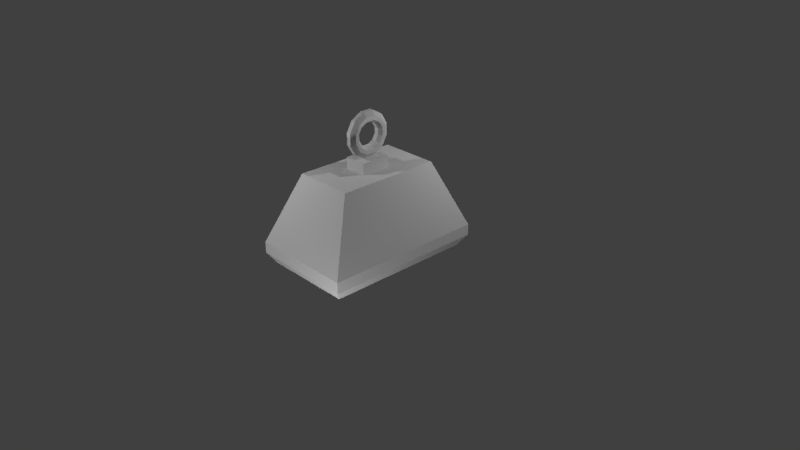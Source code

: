 # Source: slow.blend  (saved by Blender 2.79.0; exported with 4.5.12 LTS)
import bpy
from mathutils import Matrix  # noqa: F401  (used for matrix-valued properties, if any)

bpy.ops.wm.read_factory_settings(use_empty=True)
scene = bpy.context.scene
scene.name = 'Scene'

# ---- collections
col_collection_1 = bpy.data.collections.new('Collection 1'); scene.collection.children.link(col_collection_1)

# ---- materials (node trees are filled in below, after node groups)
mat_material = bpy.data.materials.new('Material')
mat_material.alpha_threshold = 0.0
mat_material.use_transparent_shadow = False
mat_material.roughness = 0.5
mat_material.line_color = (0.0, 0.0, 0.0, 1.0)

# ---- material node trees

# ---- world
world_world = bpy.data.worlds.new('World'); scene.world = world_world
world_world.color = (0.05088, 0.05088, 0.05088)
world_world.use_sun_shadow = False
world_world.sun_shadow_jitter_overblur = 0.0
world_world.cycles.sampling_method = 'MANUAL'

# ---- cameras
cam_camera = bpy.data.cameras.new('Camera')
cam_camera.clip_end = 100.0
cam_camera.lens = 35.0
cam_camera.sensor_width = 32.0
cam_camera.sensor_height = 18.0
cam_camera.ortho_scale = 7.314
cam_camera.dof.focus_distance = 0.0
cam_camera.dof.aperture_fstop = 128.0

# ---- lights
light_lamp_003 = bpy.data.lights.new('Lamp.003', 'POINT')
light_lamp_003.transmission_factor = 0.0
light_lamp_003.cutoff_distance = 30.0
light_lamp_003.energy = 100.0
light_lamp_003.shadow_buffer_clip_start = 1.001
light_lamp_003.shadow_soft_size = 0.1
light_lamp_003.shadow_maximum_resolution = 0.006
light_lamp_003.use_absolute_resolution = True
light_lamp_002 = bpy.data.lights.new('Lamp.002', 'POINT')
light_lamp_002.transmission_factor = 0.0
light_lamp_002.cutoff_distance = 30.0
light_lamp_002.energy = 100.0
light_lamp_002.shadow_buffer_clip_start = 1.001
light_lamp_002.shadow_soft_size = 0.1
light_lamp_002.shadow_maximum_resolution = 0.006
light_lamp_002.use_absolute_resolution = True
light_lamp_001 = bpy.data.lights.new('Lamp.001', 'POINT')
light_lamp_001.transmission_factor = 0.0
light_lamp_001.cutoff_distance = 30.0
light_lamp_001.energy = 100.0
light_lamp_001.shadow_buffer_clip_start = 1.001
light_lamp_001.shadow_soft_size = 0.1
light_lamp_001.shadow_maximum_resolution = 0.006
light_lamp_001.use_absolute_resolution = True
light_lamp = bpy.data.lights.new('Lamp', 'POINT')
light_lamp.transmission_factor = 0.0
light_lamp.cutoff_distance = 30.0
light_lamp.energy = 100.0
light_lamp.shadow_buffer_clip_start = 1.001
light_lamp.shadow_soft_size = 0.1
light_lamp.shadow_maximum_resolution = 0.006
light_lamp.use_absolute_resolution = True

# ---- meshes
me_cube = bpy.data.meshes.new('Cube')
me_cube.from_pydata([(-0.6, -1.0, -2.98e-08), (-0.6, 1.0, 0.0), (-0.7, -1.1, 0.3), (-0.7, 1.1, 0.3), (-0.7, 1.1, 0.15), (-0.7, -1.1, 0.15), (-0.4, -0.7, 1.2), (-0.4, 0.7, 1.2), (-0.15, -0.2, 1.2), (-0.15, 0.2, 1.2), (-0.15, -0.2, 1.35), (-0.15, 0.2, 1.35), (-0.03, -0.07765, 1.35), (-0.03, 0.07765, 1.35), (-0.03, 0.2898, 1.718), (-0.03, 0.2121, 1.852), (-0.03, 0.07765, 1.93), (-0.03, -0.07765, 1.93), (-0.03, -0.2121, 1.852), (-0.03, -0.2898, 1.718), (-0.03, -0.2898, 1.562), (-0.03, -0.2121, 1.428), (-0.03, 0.2121, 1.428), (-0.03, 0.2898, 1.562), (-0.07, -0.06289, 1.405), (-0.07, 0.06289, 1.405), (-0.07, 0.2347, 1.703), (-0.07, 0.1718, 1.812), (-0.07, 0.06289, 1.875), (-0.07, -0.06289, 1.875), (-0.07, -0.1718, 1.812), (-0.07, -0.2347, 1.703), (-0.07, -0.2347, 1.577), (-0.07, -0.1718, 1.468), (-0.07, 0.1718, 1.468), (-0.07, 0.2347, 1.577), (-0.07, -0.05031, 1.452), (-0.07, 0.05031, 1.452), (-0.07, 0.1878, 1.69), (-0.07, 0.1375, 1.777), (-0.07, 0.05031, 1.828), (-0.07, -0.05031, 1.828), (-0.07, -0.1375, 1.777), (-0.07, -0.1878, 1.69), (-0.07, -0.1878, 1.59), (-0.07, -0.1375, 1.503), (-0.07, 0.1375, 1.503), (-0.07, 0.1878, 1.59), (-0.03, -0.04025, 1.49), (-0.03, 0.04025, 1.49), (-0.03, 0.1502, 1.68), (-0.03, 0.11, 1.75), (-0.03, 0.04025, 1.79), (-0.03, -0.04025, 1.79), (-0.03, -0.11, 1.75), (-0.03, -0.1502, 1.68), (-0.03, -0.1502, 1.6), (-0.03, -0.11, 1.53), (-0.03, 0.11, 1.53), (-0.03, 0.1502, 1.6), (0.6, -1.0, -2.98e-08), (0.6, 1.0, 0.0), (0.7, -1.1, 0.3), (0.7, 1.1, 0.3), (0.7, 1.1, 0.15), (0.7, -1.1, 0.15), (0.4, -0.7, 1.2), (0.4, 0.7, 1.2), (0.15, -0.2, 1.2), (0.15, 0.2, 1.2), (0.15, -0.2, 1.35), (0.15, 0.2, 1.35), (0.03, -0.07765, 1.35), (0.03, 0.07765, 1.35), (0.03, 0.2898, 1.718), (0.03, 0.2121, 1.852), (0.03, 0.07765, 1.93), (0.03, -0.07765, 1.93), (0.03, -0.2121, 1.852), (0.03, -0.2898, 1.718), (0.03, -0.2898, 1.562), (0.03, -0.2121, 1.428), (0.03, 0.2121, 1.428), (0.03, 0.2898, 1.562), (0.0, 0.1502, 1.6), (0.0, 0.11, 1.53), (0.0, -0.11, 1.53), (0.0, -0.1502, 1.6), (0.0, -0.1502, 1.68), (0.0, -0.11, 1.75), (0.0, -0.04025, 1.79), (0.0, 0.04025, 1.79), (0.0, 0.11, 1.75), (0.0, 0.1502, 1.68), (0.0, 0.04025, 1.49), (0.0, -0.04025, 1.49), (0.07, -0.06289, 1.405), (0.07, 0.06289, 1.405), (0.07, 0.2347, 1.703), (0.07, 0.1718, 1.812), (0.07, 0.06289, 1.875), (0.07, -0.06289, 1.875), (0.07, -0.1718, 1.812), (0.07, -0.2347, 1.703), (0.07, -0.2347, 1.577), (0.07, -0.1718, 1.468), (0.07, 0.1718, 1.468), (0.07, 0.2347, 1.577), (0.07, -0.05031, 1.452), (0.07, 0.05031, 1.452), (0.07, 0.1878, 1.69), (0.07, 0.1375, 1.777), (0.07, 0.05031, 1.828), (0.07, -0.05031, 1.828), (0.07, -0.1375, 1.777), (0.07, -0.1878, 1.69), (0.07, -0.1878, 1.59), (0.07, -0.1375, 1.503), (0.07, 0.1375, 1.503), (0.07, 0.1878, 1.59), (0.03, -0.04025, 1.49), (0.03, 0.04025, 1.49), (0.03, 0.1502, 1.68), (0.03, 0.11, 1.75), (0.03, 0.04025, 1.79), (0.03, -0.04025, 1.79), (0.03, -0.11, 1.75), (0.03, -0.1502, 1.68), (0.03, -0.1502, 1.6), (0.03, -0.11, 1.53), (0.03, 0.11, 1.53), (0.03, 0.1502, 1.6), (0.0, 1.0, 0.0), (0.0, -1.0, -2.98e-08), (0.0, 0.7, 1.2), (0.0, -0.7, 1.2), (0.0, -1.1, 0.15), (0.0, -1.1, 0.3), (0.0, 1.1, 0.15), (0.0, 1.1, 0.3), (0.0, 0.2, 1.2), (0.0, -0.2, 1.2), (0.0, 0.2, 1.35), (0.0, -0.2, 1.35), (0.0, 0.07765, 1.35), (0.0, 0.2121, 1.852), (0.0, 0.2121, 1.428), (0.0, 0.2898, 1.562), (0.0, 0.2898, 1.718), (0.0, -0.2121, 1.428), (0.0, -0.2898, 1.562), (0.0, -0.2898, 1.718), (0.0, -0.2121, 1.852), (0.0, -0.07765, 1.93), (0.0, 0.07765, 1.93), (0.0, -0.07765, 1.35)], [], [(132, 133, 0, 1), (2, 6, 7, 3), (133, 136, 5, 0), (0, 5, 4, 1), (5, 2, 3, 4), (136, 137, 2, 5), (137, 135, 6, 2), (134, 7, 9, 140), (140, 9, 11, 142), (7, 6, 8, 9), (9, 8, 10, 11), (10, 12, 13, 11), (16, 28, 29, 17), (14, 26, 27, 15), (18, 30, 31, 19), (146, 22, 23, 147), (147, 23, 14, 148), (148, 14, 15, 145), (149, 150, 20, 21), (150, 151, 19, 20), (151, 152, 18, 19), (152, 153, 17, 18), (153, 154, 16, 17), (154, 145, 15, 16), (19, 31, 32, 20), (17, 29, 30, 18), (15, 27, 28, 16), (35, 34, 46, 47), (32, 31, 43, 44), (29, 28, 40, 41), (26, 35, 47, 38), (25, 24, 36, 37), (33, 32, 44, 45), (30, 29, 41, 42), (34, 25, 37, 46), (28, 27, 39, 40), (24, 33, 45, 36), (31, 30, 42, 43), (27, 26, 38, 39), (39, 38, 50, 51), (47, 46, 58, 59), (44, 43, 55, 56), (41, 40, 52, 53), (38, 47, 59, 50), (37, 36, 48, 49), (45, 44, 56, 57), (42, 41, 53, 54), (46, 37, 49, 58), (40, 39, 51, 52), (36, 45, 57, 48), (43, 42, 54, 55), (12, 24, 25, 13), (20, 32, 33, 21), (21, 33, 24, 12), (22, 34, 35, 23), (23, 35, 26, 14), (13, 25, 34, 22), (55, 54, 89, 88), (59, 58, 85, 84), (51, 50, 93, 92), (49, 48, 95, 94), (53, 52, 91, 90), (50, 59, 84, 93), (56, 55, 88, 87), (48, 57, 86, 95), (52, 51, 92, 91), (58, 49, 94, 85), (57, 56, 87, 86), (54, 53, 90, 89), (149, 21, 12, 155), (10, 143, 155, 12), (11, 13, 144, 142), (13, 22, 146, 144), (8, 141, 143, 10), (6, 135, 141, 8), (1, 4, 138, 132), (4, 3, 139, 138), (3, 7, 134, 139), (132, 61, 60, 133), (62, 63, 67, 66), (133, 60, 65, 136), (60, 61, 64, 65), (65, 64, 63, 62), (136, 65, 62, 137), (137, 62, 66, 135), (134, 140, 69, 67), (140, 142, 71, 69), (67, 69, 68, 66), (69, 71, 70, 68), (70, 71, 73, 72), (76, 77, 101, 100), (74, 75, 99, 98), (78, 79, 103, 102), (146, 147, 83, 82), (147, 148, 74, 83), (148, 145, 75, 74), (149, 81, 80, 150), (150, 80, 79, 151), (151, 79, 78, 152), (152, 78, 77, 153), (153, 77, 76, 154), (154, 76, 75, 145), (79, 80, 104, 103), (77, 78, 102, 101), (75, 76, 100, 99), (107, 119, 118, 106), (104, 116, 115, 103), (101, 113, 112, 100), (98, 110, 119, 107), (97, 109, 108, 96), (105, 117, 116, 104), (102, 114, 113, 101), (106, 118, 109, 97), (100, 112, 111, 99), (96, 108, 117, 105), (103, 115, 114, 102), (99, 111, 110, 98), (111, 123, 122, 110), (119, 131, 130, 118), (116, 128, 127, 115), (113, 125, 124, 112), (110, 122, 131, 119), (109, 121, 120, 108), (117, 129, 128, 116), (114, 126, 125, 113), (118, 130, 121, 109), (112, 124, 123, 111), (108, 120, 129, 117), (115, 127, 126, 114), (72, 73, 97, 96), (80, 81, 105, 104), (81, 72, 96, 105), (82, 83, 107, 106), (83, 74, 98, 107), (73, 82, 106, 97), (127, 88, 89, 126), (131, 84, 85, 130), (123, 92, 93, 122), (121, 94, 95, 120), (125, 90, 91, 124), (122, 93, 84, 131), (128, 87, 88, 127), (120, 95, 86, 129), (124, 91, 92, 123), (130, 85, 94, 121), (129, 86, 87, 128), (126, 89, 90, 125), (149, 155, 72, 81), (70, 72, 155, 143), (71, 142, 144, 73), (73, 144, 146, 82), (68, 70, 143, 141), (66, 68, 141, 135), (61, 132, 138, 64), (64, 138, 139, 63), (63, 139, 134, 67)])
_uv = me_cube.uv_layers.new(name='UVMap')
_uv.uv.foreach_set('vector', [0.2984, 0.4411, 0.6328, 0.4411, 0.6328, 0.5414, 0.2984, 0.5414, 0.6496, 0.5966, 0.5827, 0.7553, 0.3485, 0.7553, 0.2816, 0.5966, 0.7748, 0.6291, 0.7555, 0.6523, 0.6656, 0.5774, 0.6978, 0.5649, 0.6328, 0.5414, 0.6496, 0.5715, 0.2816, 0.5715, 0.2984, 0.5414, 0.6496, 0.5715, 0.6496, 0.5966, 0.2816, 0.5966, 0.2816, 0.5715, 0.7555, 0.6523, 0.7395, 0.6716, 0.6496, 0.5966, 0.6656, 0.5774, 0.7395, 0.6716, 0.634, 0.7981, 0.5827, 0.7553, 0.6496, 0.5966, 0.3485, 0.8222, 0.3485, 0.7553, 0.4321, 0.7971, 0.4321, 0.8222, 0.5429, 0.8796, 0.5874, 0.8796, 0.5874, 0.9242, 0.5429, 0.9242, 0.3485, 0.7553, 0.5827, 0.7553, 0.499, 0.7971, 0.4321, 0.7971, 0.5874, 0.8796, 0.7061, 0.8796, 0.7061, 0.9242, 0.5874, 0.9242, 0.7061, 0.9242, 0.6698, 0.9598, 0.6237, 0.9598, 0.5874, 0.9242, 0.2647, 0.9267, 0.259, 0.9456, 0.2269, 0.9412, 0.2271, 0.9255, 0.3441, 0.9266, 0.3384, 0.9468, 0.3042, 0.9423, 0.3044, 0.9258, 0.189, 0.9263, 0.1836, 0.9444, 0.1528, 0.9402, 0.153, 0.9252, 0.4186, 0.9185, 0.4186, 0.9261, 0.3816, 0.9253, 0.3817, 0.9185, 0.3817, 0.9185, 0.3816, 0.9253, 0.3441, 0.9266, 0.3441, 0.9185, 0.3441, 0.9185, 0.3441, 0.9266, 0.3044, 0.9258, 0.3044, 0.9185, 0.08209, 0.9185, 0.1166, 0.9185, 0.1165, 0.926, 0.08209, 0.9249, 0.1166, 0.9185, 0.153, 0.9185, 0.153, 0.9252, 0.1165, 0.926, 0.153, 0.9185, 0.189, 0.9185, 0.189, 0.9263, 0.153, 0.9252, 0.189, 0.9185, 0.227, 0.9185, 0.2271, 0.9255, 0.189, 0.9263, 0.227, 0.9185, 0.2647, 0.9185, 0.2647, 0.9267, 0.2271, 0.9255, 0.2647, 0.9185, 0.3044, 0.9185, 0.3044, 0.9258, 0.2647, 0.9267, 0.153, 0.9252, 0.1528, 0.9402, 0.1217, 0.9436, 0.1165, 0.926, 0.2271, 0.9255, 0.2269, 0.9412, 0.1944, 0.9447, 0.189, 0.9263, 0.3044, 0.9258, 0.3042, 0.9423, 0.2704, 0.9459, 0.2647, 0.9267, 0.3816, 0.9408, 0.4133, 0.9448, 0.4082, 0.9566, 0.3815, 0.953, 0.1217, 0.9436, 0.1528, 0.9402, 0.1526, 0.9521, 0.1264, 0.9556, 0.2269, 0.9412, 0.259, 0.9456, 0.2538, 0.9575, 0.2266, 0.9536, 0.3496, 0.9447, 0.3816, 0.9408, 0.3815, 0.953, 0.3546, 0.957, 0.4542, 0.9432, 0.4829, 0.9556, 0.4756, 0.965, 0.4517, 0.9554, 0.08198, 0.9393, 0.1114, 0.9433, 0.1066, 0.9542, 0.08182, 0.9507, 0.1944, 0.9447, 0.2269, 0.9412, 0.2266, 0.9536, 0.1992, 0.9573, 0.4224, 0.9433, 0.4542, 0.9432, 0.4517, 0.9554, 0.4256, 0.9553, 0.2704, 0.9459, 0.3042, 0.9423, 0.3038, 0.9553, 0.2755, 0.959, 0.05228, 0.9428, 0.08198, 0.9393, 0.08182, 0.9507, 0.05683, 0.9543, 0.1528, 0.9402, 0.1836, 0.9444, 0.1785, 0.9559, 0.1526, 0.9521, 0.3042, 0.9423, 0.3384, 0.9468, 0.3329, 0.9595, 0.3038, 0.9553, 0.3038, 0.9553, 0.3329, 0.9595, 0.3279, 0.9747, 0.304, 0.9719, 0.3815, 0.953, 0.4082, 0.9566, 0.4039, 0.9706, 0.3813, 0.9686, 0.1264, 0.9556, 0.1526, 0.9521, 0.1522, 0.9672, 0.1307, 0.9693, 0.2266, 0.9536, 0.2538, 0.9575, 0.2492, 0.9716, 0.2262, 0.9694, 0.3546, 0.957, 0.3815, 0.953, 0.3813, 0.9686, 0.3592, 0.9711, 0.4517, 0.9554, 0.4756, 0.965, 0.4688, 0.9766, 0.4485, 0.9701, 0.08182, 0.9507, 0.1066, 0.9542, 0.1025, 0.9671, 0.08154, 0.9652, 0.1992, 0.9573, 0.2266, 0.9536, 0.2262, 0.9694, 0.2037, 0.9716, 0.4256, 0.9553, 0.4517, 0.9554, 0.4485, 0.9701, 0.4278, 0.9688, 0.2755, 0.959, 0.3038, 0.9553, 0.304, 0.9719, 0.28, 0.9738, 0.05683, 0.9543, 0.08182, 0.9507, 0.08154, 0.9652, 0.06103, 0.9674, 0.1526, 0.9521, 0.1785, 0.9559, 0.1742, 0.9693, 0.1522, 0.9672, 0.4931, 0.9415, 0.4829, 0.9556, 0.4542, 0.9432, 0.4577, 0.9261, 0.1165, 0.926, 0.1114, 0.9433, 0.08198, 0.9393, 0.08209, 0.9249, 0.08209, 0.9249, 0.08198, 0.9393, 0.05228, 0.9428, 0.04717, 0.9261, 0.4186, 0.9261, 0.4133, 0.9448, 0.3816, 0.9408, 0.3816, 0.9253, 0.3816, 0.9253, 0.3816, 0.9408, 0.3496, 0.9447, 0.3441, 0.9266, 0.4577, 0.9261, 0.4542, 0.9432, 0.4224, 0.9433, 0.4186, 0.9261, 0.1522, 0.9672, 0.1742, 0.9693, 0.1734, 0.9773, 0.152, 0.9753, 0.3813, 0.9686, 0.4039, 0.9706, 0.4033, 0.9788, 0.3812, 0.977, 0.304, 0.9719, 0.3279, 0.9747, 0.327, 0.9834, 0.3037, 0.9809, 0.4485, 0.9701, 0.4688, 0.9766, 0.4666, 0.9839, 0.4469, 0.9778, 0.2262, 0.9694, 0.2492, 0.9716, 0.2484, 0.98, 0.2261, 0.9779, 0.3592, 0.9711, 0.3813, 0.9686, 0.3812, 0.977, 0.3599, 0.9787, 0.1307, 0.9693, 0.1522, 0.9672, 0.152, 0.9753, 0.1313, 0.9768, 0.06103, 0.9674, 0.08154, 0.9652, 0.08147, 0.973, 0.06168, 0.9745, 0.28, 0.9738, 0.304, 0.9719, 0.3037, 0.9809, 0.2806, 0.9821, 0.4278, 0.9688, 0.4485, 0.9701, 0.4469, 0.9778, 0.4272, 0.9759, 0.08154, 0.9652, 0.1025, 0.9671, 0.1019, 0.9747, 0.08147, 0.973, 0.2037, 0.9716, 0.2262, 0.9694, 0.2261, 0.9779, 0.2044, 0.9794, 0.08209, 0.9185, 0.08209, 0.9249, 0.04717, 0.9261, 0.04701, 0.9185, 0.7061, 0.9242, 0.7506, 0.9242, 0.7506, 0.9605, 0.7417, 0.9605, 0.5874, 0.9242, 0.5518, 0.9605, 0.5429, 0.9605, 0.5429, 0.9242, 0.4577, 0.9261, 0.4186, 0.9261, 0.4186, 0.9185, 0.4577, 0.9185, 0.7061, 0.8796, 0.7506, 0.8796, 0.7506, 0.9242, 0.7061, 0.9242, 0.5827, 0.7553, 0.5827, 0.8222, 0.499, 0.8222, 0.499, 0.7971, 0.2334, 0.5649, 0.2656, 0.5774, 0.1756, 0.6523, 0.1563, 0.6291, 0.2656, 0.5774, 0.2816, 0.5966, 0.1917, 0.6716, 0.1756, 0.6523, 0.2816, 0.5966, 0.3485, 0.7553, 0.2971, 0.7981, 0.1917, 0.6716, 0.6328, 0.02476, 0.6328, 0.1251, 0.2984, 0.1251, 0.2984, 0.02477, 0.2816, 0.1803, 0.6496, 0.1803, 0.5827, 0.339, 0.3485, 0.339, 0.1563, 0.2128, 0.2334, 0.1486, 0.2656, 0.1611, 0.1756, 0.236, 0.2984, 0.1251, 0.6328, 0.1251, 0.6496, 0.1553, 0.2816, 0.1553, 0.2816, 0.1553, 0.6496, 0.1553, 0.6496, 0.1803, 0.2816, 0.1803, 0.1756, 0.236, 0.2656, 0.1611, 0.2816, 0.1803, 0.1917, 0.2553, 0.1917, 0.2553, 0.2816, 0.1803, 0.3485, 0.339, 0.2971, 0.3818, 0.5827, 0.4059, 0.499, 0.4059, 0.499, 0.3808, 0.5827, 0.339, 0.9584, 0.8796, 0.9584, 0.9242, 0.9139, 0.9242, 0.9139, 0.8796, 0.5827, 0.339, 0.499, 0.3808, 0.4321, 0.3808, 0.3485, 0.339, 0.9139, 0.8796, 0.9139, 0.9242, 0.7952, 0.9242, 0.7952, 0.8796, 0.7952, 0.9242, 0.9139, 0.9242, 0.8776, 0.9598, 0.8315, 0.9598, 0.2647, 0.9104, 0.2271, 0.9116, 0.2269, 0.8959, 0.259, 0.8915, 0.3441, 0.9104, 0.3044, 0.9113, 0.3042, 0.8948, 0.3384, 0.8903, 0.189, 0.9108, 0.153, 0.9119, 0.1528, 0.8969, 0.1836, 0.8926, 0.4186, 0.9185, 0.3817, 0.9185, 0.3816, 0.9117, 0.4186, 0.911, 0.3817, 0.9185, 0.3441, 0.9185, 0.3441, 0.9104, 0.3816, 0.9117, 0.3441, 0.9185, 0.3044, 0.9185, 0.3044, 0.9113, 0.3441, 0.9104, 0.08209, 0.9185, 0.08209, 0.9122, 0.1165, 0.9111, 0.1166, 0.9185, 0.1166, 0.9185, 0.1165, 0.9111, 0.153, 0.9119, 0.153, 0.9185, 0.153, 0.9185, 0.153, 0.9119, 0.189, 0.9108, 0.189, 0.9185, 0.189, 0.9185, 0.189, 0.9108, 0.2271, 0.9116, 0.227, 0.9185, 0.227, 0.9185, 0.2271, 0.9116, 0.2647, 0.9104, 0.2647, 0.9185, 0.2647, 0.9185, 0.2647, 0.9104, 0.3044, 0.9113, 0.3044, 0.9185, 0.153, 0.9119, 0.1165, 0.9111, 0.1217, 0.8935, 0.1528, 0.8969, 0.2271, 0.9116, 0.189, 0.9108, 0.1944, 0.8924, 0.2269, 0.8959, 0.3044, 0.9113, 0.2647, 0.9104, 0.2704, 0.8912, 0.3042, 0.8948, 0.3816, 0.8963, 0.3815, 0.8841, 0.4082, 0.8805, 0.4133, 0.8923, 0.1217, 0.8935, 0.1264, 0.8815, 0.1526, 0.885, 0.1528, 0.8969, 0.2269, 0.8959, 0.2266, 0.8835, 0.2538, 0.8795, 0.259, 0.8915, 0.3496, 0.8924, 0.3546, 0.8801, 0.3815, 0.8841, 0.3816, 0.8963, 0.4542, 0.8939, 0.4517, 0.8817, 0.4756, 0.8721, 0.4829, 0.8815, 0.08198, 0.8977, 0.08182, 0.8864, 0.1067, 0.8829, 0.1114, 0.8938, 0.1944, 0.8924, 0.1992, 0.8798, 0.2266, 0.8835, 0.2269, 0.8959, 0.4224, 0.8937, 0.4256, 0.8818, 0.4517, 0.8817, 0.4542, 0.8939, 0.2704, 0.8912, 0.2755, 0.8781, 0.3038, 0.8818, 0.3042, 0.8948, 0.05228, 0.8942, 0.05683, 0.8828, 0.08182, 0.8864, 0.08198, 0.8977, 0.1528, 0.8969, 0.1526, 0.885, 0.1785, 0.8812, 0.1836, 0.8926, 0.3042, 0.8948, 0.3038, 0.8818, 0.3329, 0.8776, 0.3384, 0.8903, 0.3038, 0.8818, 0.304, 0.8652, 0.3279, 0.8624, 0.3329, 0.8776, 0.3815, 0.8841, 0.3813, 0.8685, 0.4039, 0.8665, 0.4082, 0.8805, 0.1264, 0.8815, 0.1307, 0.8677, 0.1522, 0.8699, 0.1526, 0.885, 0.2266, 0.8835, 0.2262, 0.8677, 0.2492, 0.8655, 0.2538, 0.8795, 0.3546, 0.8801, 0.3592, 0.866, 0.3813, 0.8685, 0.3815, 0.8841, 0.4517, 0.8817, 0.4485, 0.867, 0.4688, 0.8605, 0.4756, 0.8721, 0.08182, 0.8864, 0.08154, 0.8719, 0.1025, 0.87, 0.1067, 0.8829, 0.1992, 0.8798, 0.2037, 0.8654, 0.2262, 0.8677, 0.2266, 0.8835, 0.4256, 0.8818, 0.4278, 0.8683, 0.4485, 0.867, 0.4517, 0.8817, 0.2755, 0.8781, 0.28, 0.8633, 0.304, 0.8652, 0.3038, 0.8818, 0.05683, 0.8828, 0.06103, 0.8697, 0.08154, 0.8719, 0.08182, 0.8864, 0.1526, 0.885, 0.1522, 0.8699, 0.1742, 0.8677, 0.1785, 0.8812, 0.4931, 0.8956, 0.4577, 0.911, 0.4542, 0.8939, 0.4829, 0.8815, 0.1165, 0.9111, 0.08209, 0.9122, 0.08198, 0.8977, 0.1114, 0.8938, 0.08209, 0.9122, 0.04717, 0.911, 0.05228, 0.8942, 0.08198, 0.8977, 0.4186, 0.911, 0.3816, 0.9117, 0.3816, 0.8963, 0.4133, 0.8923, 0.3816, 0.9117, 0.3441, 0.9104, 0.3496, 0.8924, 0.3816, 0.8963, 0.4577, 0.911, 0.4186, 0.911, 0.4224, 0.8937, 0.4542, 0.8939, 0.1522, 0.8699, 0.152, 0.8617, 0.1734, 0.8598, 0.1742, 0.8677, 0.3813, 0.8685, 0.3812, 0.8601, 0.4033, 0.8583, 0.4039, 0.8665, 0.304, 0.8652, 0.3037, 0.8562, 0.327, 0.8537, 0.3279, 0.8624, 0.4485, 0.867, 0.4469, 0.8593, 0.4666, 0.8532, 0.4688, 0.8605, 0.2262, 0.8677, 0.2261, 0.8592, 0.2484, 0.8571, 0.2492, 0.8655, 0.3592, 0.866, 0.3599, 0.8583, 0.3812, 0.8601, 0.3813, 0.8685, 0.1307, 0.8677, 0.1313, 0.8603, 0.152, 0.8617, 0.1522, 0.8699, 0.06103, 0.8697, 0.06168, 0.8626, 0.08147, 0.8641, 0.08154, 0.8719, 0.28, 0.8633, 0.2806, 0.855, 0.3037, 0.8562, 0.304, 0.8652, 0.4278, 0.8683, 0.4272, 0.8612, 0.4469, 0.8593, 0.4485, 0.867, 0.08154, 0.8719, 0.08147, 0.8641, 0.1019, 0.8624, 0.1025, 0.87, 0.2037, 0.8654, 0.2044, 0.8576, 0.2261, 0.8592, 0.2262, 0.8677, 0.08209, 0.9185, 0.04701, 0.9185, 0.04717, 0.911, 0.08209, 0.9122, 0.7952, 0.9242, 0.7595, 0.9605, 0.7506, 0.9605, 0.7506, 0.9242, 0.9139, 0.9242, 0.9584, 0.9242, 0.9584, 0.9605, 0.9495, 0.9605, 0.4577, 0.911, 0.4577, 0.9185, 0.4186, 0.9185, 0.4186, 0.911, 0.7952, 0.8796, 0.7952, 0.9242, 0.7506, 0.9242, 0.7506, 0.8796, 0.3485, 0.339, 0.4321, 0.3808, 0.4321, 0.4059, 0.3485, 0.4059, 0.6978, 0.1486, 0.7748, 0.2128, 0.7555, 0.236, 0.6656, 0.1611, 0.6656, 0.1611, 0.7555, 0.236, 0.7395, 0.2553, 0.6496, 0.1803, 0.6496, 0.1803, 0.7395, 0.2553, 0.634, 0.3818, 0.5827, 0.339])
me_cube.materials.append(mat_material)
me_cube.use_remesh_preserve_volume = False
me_cube.use_remesh_preserve_attributes = False
me_cube.use_mirror_vertex_groups = False
me_cube.update()

# ---- objects
ob_lamp_003 = bpy.data.objects.new('Lamp.003', light_lamp_003)
ob_lamp_002 = bpy.data.objects.new('Lamp.002', light_lamp_002)
ob_lamp_001 = bpy.data.objects.new('Lamp.001', light_lamp_001)
ob_slow = bpy.data.objects.new('slow', me_cube)
ob_lamp = bpy.data.objects.new('Lamp', light_lamp)
ob_camera = bpy.data.objects.new('Camera', cam_camera)

# ---- transforms, parenting, visibility, modifiers, constraints
ob_lamp_003.location = (1.653, -2.599, -0.9787)
ob_lamp_003.rotation_euler = (0.6503, 0.05522, 1.866)
ob_lamp_003.lock_rotations_4d = False
ob_lamp_003.empty_display_type = 'ARROWS'
ob_lamp_003.color = (0.0, 0.0, 0.0, 0.0)
ob_lamp_003.lineart.crease_threshold = 0.0
ob_lamp_002.location = (-1.544, 1.82, -0.9787)
ob_lamp_002.rotation_euler = (0.6503, 0.05522, 1.866)
ob_lamp_002.lock_rotations_4d = False
ob_lamp_002.empty_display_type = 'ARROWS'
ob_lamp_002.color = (0.0, 0.0, 0.0, 0.0)
ob_lamp_002.lineart.crease_threshold = 0.0
ob_lamp_001.location = (-1.503, -2.354, 2.788)
ob_lamp_001.rotation_euler = (0.6503, 0.05522, 1.866)
ob_lamp_001.lock_rotations_4d = False
ob_lamp_001.empty_display_type = 'ARROWS'
ob_lamp_001.color = (0.0, 0.0, 0.0, 0.0)
ob_lamp_001.lineart.crease_threshold = 0.0
ob_slow.location = (0.0, 0.0, 0.0)
ob_slow.lock_rotations_4d = False
ob_slow.empty_display_type = 'ARROWS'
ob_slow.lineart.crease_threshold = 0.0
ob_lamp.location = (1.694, 2.064, 2.788)
ob_lamp.rotation_euler = (0.6503, 0.05522, 1.866)
ob_lamp.lock_rotations_4d = False
ob_lamp.empty_display_type = 'ARROWS'
ob_lamp.color = (0.0, 0.0, 0.0, 0.0)
ob_lamp.lineart.crease_threshold = 0.0
ob_camera.location = (7.481, -6.508, 5.344)
ob_camera.rotation_euler = (1.109, 0.0, 0.8149)
ob_camera.lock_rotations_4d = False
ob_camera.empty_display_type = 'ARROWS'
ob_camera.color = (0.0, 0.0, 0.0, 0.0)
ob_camera.display_type = 'WIRE'
ob_camera.lineart.crease_threshold = 0.0

# ---- collection membership
col_collection_1.objects.link(ob_lamp_003)
col_collection_1.objects.link(ob_lamp_002)
col_collection_1.objects.link(ob_lamp_001)
col_collection_1.objects.link(ob_slow)
col_collection_1.objects.link(ob_lamp)
col_collection_1.objects.link(ob_camera)

# ---- scene / render settings (as saved in the file)
scene.camera = ob_camera
scene.frame_start = 1; scene.frame_end = 250; scene.frame_set(1)
scene.render.engine = 'BLENDER_EEVEE_NEXT'
scene.render.resolution_percentage = 50
scene.render.dither_intensity = 0.0
scene.cycles.use_denoising = False
scene.cycles.samples = 128
scene.cycles.sampling_pattern = 'TABULATED_SOBOL'
scene.cycles.use_adaptive_sampling = False
scene.cycles.use_light_tree = False
scene.cycles.blur_glossy = 0.0
scene.cycles.sample_clamp_indirect = 0.0
scene.view_settings.view_transform = 'Standard'
bpy.context.view_layer.update()
